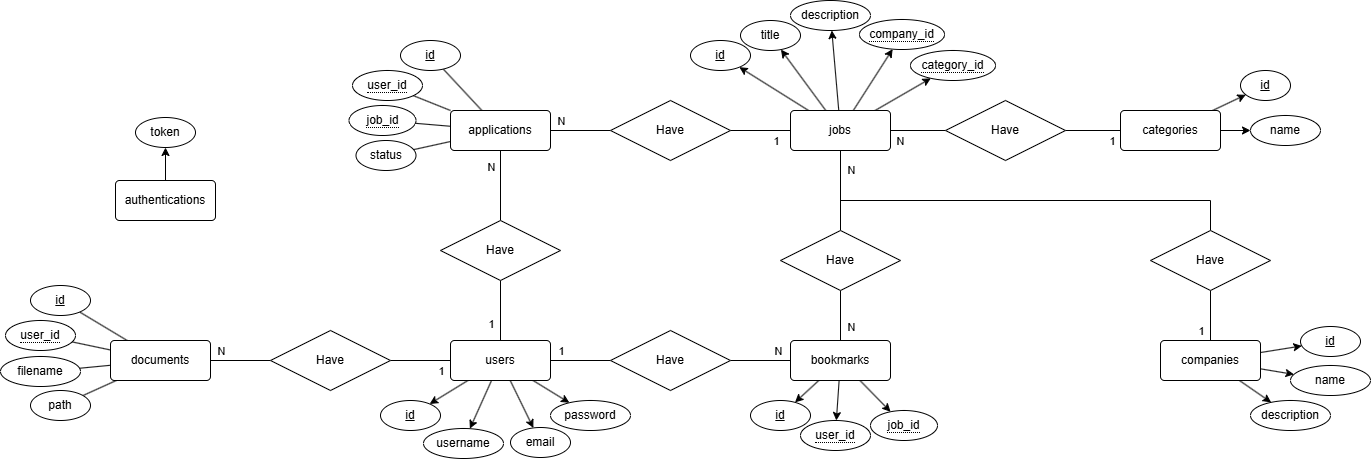

The diagram above was exported from draw.io. Its source (the exported page's mxGraphModel, read from the mxfile embedded in the PNG):
<mxGraphModel dx="1876" dy="1033" grid="1" gridSize="10" guides="1" tooltips="1" connect="1" arrows="1" fold="1" page="1" pageScale="1" pageWidth="850" pageHeight="1100" math="0" shadow="0">
  <root>
    <mxCell id="0" />
    <mxCell id="1" parent="0" />
    <mxCell id="2" edge="1" parent="1" source="63" style="edgeStyle=orthogonalEdgeStyle;rounded=0;orthogonalLoop=1;jettySize=auto;html=1;strokeColor=default;align=center;verticalAlign=middle;fontFamily=Helvetica;fontSize=11;fontColor=default;labelBackgroundColor=default;endArrow=none;endFill=0;" target="41">
      <mxGeometry relative="1" as="geometry" />
    </mxCell>
    <mxCell id="3" connectable="0" parent="2" style="edgeLabel;html=1;align=center;verticalAlign=middle;resizable=0;points=[];" value="N" vertex="1">
      <mxGeometry relative="1" x="0.1143" y="3" as="geometry">
        <mxPoint x="14" y="-7" as="offset" />
      </mxGeometry>
    </mxCell>
    <mxCell id="4" edge="1" parent="1" source="60" style="edgeStyle=orthogonalEdgeStyle;rounded=0;orthogonalLoop=1;jettySize=auto;html=1;strokeColor=default;align=center;verticalAlign=middle;fontFamily=Helvetica;fontSize=11;fontColor=default;labelBackgroundColor=default;endArrow=none;endFill=0;" target="46">
      <mxGeometry relative="1" as="geometry" />
    </mxCell>
    <mxCell id="5" connectable="0" parent="4" style="edgeLabel;html=1;align=center;verticalAlign=middle;resizable=0;points=[];" value="N" vertex="1">
      <mxGeometry relative="1" x="0.2943" y="-2" as="geometry">
        <mxPoint x="-11" y="-8" as="offset" />
      </mxGeometry>
    </mxCell>
    <mxCell id="6" edge="1" parent="1" source="10" style="rounded=0;orthogonalLoop=1;jettySize=auto;html=1;" target="70">
      <mxGeometry relative="1" as="geometry" />
    </mxCell>
    <mxCell id="7" edge="1" parent="1" source="10" style="rounded=0;orthogonalLoop=1;jettySize=auto;html=1;" target="71">
      <mxGeometry relative="1" as="geometry" />
    </mxCell>
    <mxCell id="8" edge="1" parent="1" source="10" style="rounded=0;orthogonalLoop=1;jettySize=auto;html=1;" target="72">
      <mxGeometry relative="1" as="geometry" />
    </mxCell>
    <mxCell id="9" edge="1" parent="1" source="10" style="rounded=0;orthogonalLoop=1;jettySize=auto;html=1;" target="73">
      <mxGeometry relative="1" as="geometry" />
    </mxCell>
    <mxCell id="10" parent="1" style="rounded=1;arcSize=10;whiteSpace=wrap;html=1;align=center;" value="users" vertex="1">
      <mxGeometry height="40" width="100" x="600" y="770" as="geometry" />
    </mxCell>
    <mxCell id="11" edge="1" parent="1" source="14" style="rounded=0;orthogonalLoop=1;jettySize=auto;html=1;" target="74">
      <mxGeometry relative="1" as="geometry" />
    </mxCell>
    <mxCell id="12" edge="1" parent="1" source="14" style="rounded=0;orthogonalLoop=1;jettySize=auto;html=1;" target="75">
      <mxGeometry relative="1" as="geometry" />
    </mxCell>
    <mxCell id="13" edge="1" parent="1" source="14" style="rounded=0;orthogonalLoop=1;jettySize=auto;html=1;" target="76">
      <mxGeometry relative="1" as="geometry" />
    </mxCell>
    <mxCell id="14" parent="1" style="rounded=1;arcSize=10;whiteSpace=wrap;html=1;align=center;" value="companies" vertex="1">
      <mxGeometry height="40" width="100" x="1310" y="770" as="geometry" />
    </mxCell>
    <mxCell id="15" edge="1" parent="1" source="54" style="edgeStyle=orthogonalEdgeStyle;rounded=0;orthogonalLoop=1;jettySize=auto;html=1;strokeColor=default;align=center;verticalAlign=middle;fontFamily=Helvetica;fontSize=11;fontColor=default;labelBackgroundColor=default;endArrow=none;endFill=0;" target="30">
      <mxGeometry relative="1" as="geometry">
        <mxPoint x="1100" y="610" as="sourcePoint" />
      </mxGeometry>
    </mxCell>
    <mxCell id="16" connectable="0" parent="15" style="edgeLabel;html=1;align=center;verticalAlign=middle;resizable=0;points=[];" value="N" vertex="1">
      <mxGeometry relative="1" x="0.5536" as="geometry">
        <mxPoint x="10" y="2" as="offset" />
      </mxGeometry>
    </mxCell>
    <mxCell id="17" edge="1" parent="1" source="19" style="rounded=0;orthogonalLoop=1;jettySize=auto;html=1;" target="77">
      <mxGeometry relative="1" as="geometry" />
    </mxCell>
    <mxCell id="18" edge="1" parent="1" source="19" style="rounded=0;orthogonalLoop=1;jettySize=auto;html=1;" target="78">
      <mxGeometry relative="1" as="geometry" />
    </mxCell>
    <mxCell id="19" parent="1" style="rounded=1;arcSize=10;whiteSpace=wrap;html=1;align=center;" value="categories" vertex="1">
      <mxGeometry height="40" width="100" x="1270" y="540" as="geometry" />
    </mxCell>
    <mxCell id="20" edge="1" parent="1" source="66" style="edgeStyle=orthogonalEdgeStyle;rounded=0;orthogonalLoop=1;jettySize=auto;html=1;strokeColor=default;align=center;verticalAlign=middle;fontFamily=Helvetica;fontSize=11;fontColor=default;labelBackgroundColor=default;endArrow=none;endFill=0;" target="37">
      <mxGeometry relative="1" as="geometry" />
    </mxCell>
    <mxCell id="21" connectable="0" parent="20" style="edgeLabel;html=1;align=center;verticalAlign=middle;resizable=0;points=[];" value="N" vertex="1">
      <mxGeometry relative="1" x="0.4241" y="1" as="geometry">
        <mxPoint x="-7" y="-11" as="offset" />
      </mxGeometry>
    </mxCell>
    <mxCell id="22" edge="1" parent="1" source="30" style="rounded=0;orthogonalLoop=1;jettySize=auto;html=1;" target="79">
      <mxGeometry relative="1" as="geometry" />
    </mxCell>
    <mxCell id="23" edge="1" parent="1" source="30" style="rounded=0;orthogonalLoop=1;jettySize=auto;html=1;" target="80">
      <mxGeometry relative="1" as="geometry" />
    </mxCell>
    <mxCell id="24" edge="1" parent="1" source="30" style="rounded=0;orthogonalLoop=1;jettySize=auto;html=1;" target="81">
      <mxGeometry relative="1" as="geometry" />
    </mxCell>
    <mxCell id="25" edge="1" parent="1" source="30" style="rounded=0;orthogonalLoop=1;jettySize=auto;html=1;" target="82">
      <mxGeometry relative="1" as="geometry" />
    </mxCell>
    <mxCell id="26" edge="1" parent="1" source="30" style="rounded=0;orthogonalLoop=1;jettySize=auto;html=1;" target="83">
      <mxGeometry relative="1" as="geometry" />
    </mxCell>
    <mxCell id="27" edge="1" parent="1" source="30" style="edgeStyle=orthogonalEdgeStyle;rounded=0;orthogonalLoop=1;jettySize=auto;html=1;endArrow=none;endFill=0;" target="57" value="">
      <mxGeometry relative="1" as="geometry" />
    </mxCell>
    <mxCell id="28" connectable="0" parent="27" style="edgeLabel;html=1;align=center;verticalAlign=middle;resizable=0;points=[];" value="N" vertex="1">
      <mxGeometry relative="1" x="-0.7216" y="1" as="geometry">
        <mxPoint x="2" y="11" as="offset" />
      </mxGeometry>
    </mxCell>
    <mxCell id="29" edge="1" parent="1" source="30" style="edgeStyle=orthogonalEdgeStyle;rounded=0;orthogonalLoop=1;jettySize=auto;html=1;endArrow=none;endFill=0;" target="96">
      <mxGeometry relative="1" as="geometry">
        <Array as="points">
          <mxPoint x="990" y="630" />
          <mxPoint x="1360" y="630" />
        </Array>
      </mxGeometry>
    </mxCell>
    <mxCell id="30" parent="1" style="rounded=1;arcSize=10;whiteSpace=wrap;html=1;align=center;" value="jobs" vertex="1">
      <mxGeometry height="40" width="100" x="940" y="540" as="geometry" />
    </mxCell>
    <mxCell id="31" edge="1" parent="1" source="69" style="edgeStyle=orthogonalEdgeStyle;rounded=0;orthogonalLoop=1;jettySize=auto;html=1;strokeColor=default;align=center;verticalAlign=middle;fontFamily=Helvetica;fontSize=11;fontColor=default;labelBackgroundColor=default;endArrow=none;endFill=0;" target="10">
      <mxGeometry relative="1" as="geometry" />
    </mxCell>
    <mxCell id="32" connectable="0" parent="31" style="edgeLabel;html=1;align=center;verticalAlign=middle;resizable=0;points=[];" value="1" vertex="1">
      <mxGeometry relative="1" x="0.2161" y="3" as="geometry">
        <mxPoint x="-13" y="6" as="offset" />
      </mxGeometry>
    </mxCell>
    <mxCell id="33" edge="1" parent="1" source="37" style="rounded=0;orthogonalLoop=1;jettySize=auto;html=1;endArrow=none;endFill=0;" target="84">
      <mxGeometry relative="1" as="geometry" />
    </mxCell>
    <mxCell id="34" edge="1" parent="1" source="37" style="rounded=0;orthogonalLoop=1;jettySize=auto;html=1;endArrow=none;endFill=0;" target="85">
      <mxGeometry relative="1" as="geometry" />
    </mxCell>
    <mxCell id="35" edge="1" parent="1" source="37" style="rounded=0;orthogonalLoop=1;jettySize=auto;html=1;endArrow=none;endFill=0;" target="86">
      <mxGeometry relative="1" as="geometry" />
    </mxCell>
    <mxCell id="36" edge="1" parent="1" source="37" style="rounded=0;orthogonalLoop=1;jettySize=auto;html=1;endArrow=none;endFill=0;" target="87">
      <mxGeometry relative="1" as="geometry" />
    </mxCell>
    <mxCell id="37" parent="1" style="rounded=1;arcSize=10;whiteSpace=wrap;html=1;align=center;" value="applications" vertex="1">
      <mxGeometry height="40" width="100" x="600" y="540" as="geometry" />
    </mxCell>
    <mxCell id="38" edge="1" parent="1" source="41" style="rounded=0;orthogonalLoop=1;jettySize=auto;html=1;" target="88">
      <mxGeometry relative="1" as="geometry" />
    </mxCell>
    <mxCell id="39" edge="1" parent="1" source="41" style="rounded=0;orthogonalLoop=1;jettySize=auto;html=1;" target="89">
      <mxGeometry relative="1" as="geometry" />
    </mxCell>
    <mxCell id="40" edge="1" parent="1" source="41" style="rounded=0;orthogonalLoop=1;jettySize=auto;html=1;" target="90">
      <mxGeometry relative="1" as="geometry" />
    </mxCell>
    <mxCell id="41" parent="1" style="rounded=1;arcSize=10;whiteSpace=wrap;html=1;align=center;" value="bookmarks" vertex="1">
      <mxGeometry height="40" width="100" x="940" y="770" as="geometry" />
    </mxCell>
    <mxCell id="42" edge="1" parent="1" source="46" style="rounded=0;orthogonalLoop=1;jettySize=auto;html=1;endArrow=none;endFill=0;" target="91">
      <mxGeometry relative="1" as="geometry" />
    </mxCell>
    <mxCell id="43" edge="1" parent="1" source="46" style="rounded=0;orthogonalLoop=1;jettySize=auto;html=1;endArrow=none;endFill=0;" target="94">
      <mxGeometry relative="1" as="geometry" />
    </mxCell>
    <mxCell id="44" edge="1" parent="1" source="46" style="rounded=0;orthogonalLoop=1;jettySize=auto;html=1;endArrow=none;endFill=0;" target="92">
      <mxGeometry relative="1" as="geometry" />
    </mxCell>
    <mxCell id="45" edge="1" parent="1" source="46" style="rounded=0;orthogonalLoop=1;jettySize=auto;html=1;endArrow=none;endFill=0;" target="93">
      <mxGeometry relative="1" as="geometry" />
    </mxCell>
    <mxCell id="46" parent="1" style="rounded=1;arcSize=10;whiteSpace=wrap;html=1;align=center;" value="documents" vertex="1">
      <mxGeometry height="40" width="100" x="260" y="770" as="geometry" />
    </mxCell>
    <mxCell id="47" edge="1" parent="1" source="48" style="edgeStyle=orthogonalEdgeStyle;rounded=0;orthogonalLoop=1;jettySize=auto;html=1;" target="95">
      <mxGeometry relative="1" as="geometry" />
    </mxCell>
    <mxCell id="48" parent="1" style="rounded=1;arcSize=10;whiteSpace=wrap;html=1;align=center;" value="authentications" vertex="1">
      <mxGeometry height="40" width="100" x="265" y="610" as="geometry" />
    </mxCell>
    <mxCell id="49" edge="1" parent="1" source="14" style="rounded=0;orthogonalLoop=1;jettySize=auto;html=1;endArrow=none;endFill=0;" target="96" value="">
      <mxGeometry relative="1" as="geometry">
        <mxPoint x="1385" y="780" as="sourcePoint" />
        <mxPoint x="1215" y="790" as="targetPoint" />
      </mxGeometry>
    </mxCell>
    <mxCell id="50" connectable="0" parent="49" style="edgeLabel;html=1;align=center;verticalAlign=middle;resizable=0;points=[];" value="1" vertex="1">
      <mxGeometry relative="1" x="-0.3212" as="geometry">
        <mxPoint x="-10" y="7" as="offset" />
      </mxGeometry>
    </mxCell>
    <mxCell id="51" edge="1" parent="1" style="edgeStyle=orthogonalEdgeStyle;rounded=0;orthogonalLoop=1;jettySize=auto;html=1;endArrow=none;endFill=0;" target="30">
      <mxGeometry relative="1" as="geometry">
        <mxPoint x="880" y="560" as="sourcePoint" />
      </mxGeometry>
    </mxCell>
    <mxCell id="52" edge="1" parent="1" source="54" style="edgeStyle=orthogonalEdgeStyle;rounded=0;orthogonalLoop=1;jettySize=auto;html=1;endArrow=none;endFill=0;" target="41">
      <mxGeometry relative="1" as="geometry" />
    </mxCell>
    <mxCell id="53" connectable="0" parent="52" style="edgeLabel;html=1;align=center;verticalAlign=middle;resizable=0;points=[];" value="N" vertex="1">
      <mxGeometry relative="1" x="0.2431" y="-1" as="geometry">
        <mxPoint x="11" y="5" as="offset" />
      </mxGeometry>
    </mxCell>
    <mxCell id="54" parent="1" style="shape=rhombus;perimeter=rhombusPerimeter;whiteSpace=wrap;html=1;align=center;" value="Have" vertex="1">
      <mxGeometry height="60" width="120" x="930" y="660" as="geometry" />
    </mxCell>
    <mxCell id="55" edge="1" parent="1" source="57" style="edgeStyle=orthogonalEdgeStyle;rounded=0;orthogonalLoop=1;jettySize=auto;html=1;strokeColor=default;align=center;verticalAlign=middle;fontFamily=Helvetica;fontSize=11;fontColor=default;labelBackgroundColor=default;endArrow=none;endFill=0;" target="19">
      <mxGeometry relative="1" as="geometry" />
    </mxCell>
    <mxCell id="56" connectable="0" parent="55" style="edgeLabel;html=1;align=center;verticalAlign=middle;resizable=0;points=[];" value="1" vertex="1">
      <mxGeometry relative="1" x="0.5647" y="-1" as="geometry">
        <mxPoint x="3" y="9" as="offset" />
      </mxGeometry>
    </mxCell>
    <mxCell id="57" parent="1" style="shape=rhombus;perimeter=rhombusPerimeter;whiteSpace=wrap;html=1;align=center;" value="Have" vertex="1">
      <mxGeometry height="60" width="120" x="1095" y="530" as="geometry" />
    </mxCell>
    <mxCell id="58" edge="1" parent="1" source="10" style="edgeStyle=orthogonalEdgeStyle;rounded=0;orthogonalLoop=1;jettySize=auto;html=1;strokeColor=default;align=center;verticalAlign=middle;fontFamily=Helvetica;fontSize=11;fontColor=default;labelBackgroundColor=default;endArrow=none;endFill=0;" target="60" value="">
      <mxGeometry relative="1" as="geometry">
        <mxPoint x="600" y="790" as="sourcePoint" />
        <mxPoint x="360" y="790" as="targetPoint" />
      </mxGeometry>
    </mxCell>
    <mxCell id="59" connectable="0" parent="58" style="edgeLabel;html=1;align=center;verticalAlign=middle;resizable=0;points=[];" value="1" vertex="1">
      <mxGeometry relative="1" x="-0.4154" y="-3" as="geometry">
        <mxPoint x="7" y="13" as="offset" />
      </mxGeometry>
    </mxCell>
    <mxCell id="60" parent="1" style="shape=rhombus;perimeter=rhombusPerimeter;whiteSpace=wrap;html=1;align=center;" value="Have" vertex="1">
      <mxGeometry height="60" width="120" x="420" y="760" as="geometry" />
    </mxCell>
    <mxCell id="61" edge="1" parent="1" source="10" style="edgeStyle=orthogonalEdgeStyle;rounded=0;orthogonalLoop=1;jettySize=auto;html=1;strokeColor=default;align=center;verticalAlign=middle;fontFamily=Helvetica;fontSize=11;fontColor=default;labelBackgroundColor=default;endArrow=none;endFill=0;" target="63" value="">
      <mxGeometry relative="1" as="geometry">
        <mxPoint x="700" y="790" as="sourcePoint" />
        <mxPoint x="940" y="790" as="targetPoint" />
      </mxGeometry>
    </mxCell>
    <mxCell id="62" connectable="0" parent="61" style="edgeLabel;html=1;align=center;verticalAlign=middle;resizable=0;points=[];" value="1" vertex="1">
      <mxGeometry relative="1" x="-0.1007" y="-1" as="geometry">
        <mxPoint x="-17" y="-11" as="offset" />
      </mxGeometry>
    </mxCell>
    <mxCell id="63" parent="1" style="shape=rhombus;perimeter=rhombusPerimeter;whiteSpace=wrap;html=1;align=center;" value="Have" vertex="1">
      <mxGeometry height="60" width="120" x="760" y="760" as="geometry" />
    </mxCell>
    <mxCell id="64" edge="1" parent="1" source="30" style="edgeStyle=orthogonalEdgeStyle;rounded=0;orthogonalLoop=1;jettySize=auto;html=1;strokeColor=default;align=center;verticalAlign=middle;fontFamily=Helvetica;fontSize=11;fontColor=default;labelBackgroundColor=default;endArrow=none;endFill=0;" target="66" value="">
      <mxGeometry relative="1" as="geometry">
        <mxPoint x="650" y="390" as="sourcePoint" />
        <mxPoint x="650" y="540" as="targetPoint" />
      </mxGeometry>
    </mxCell>
    <mxCell id="65" connectable="0" parent="64" style="edgeLabel;html=1;align=center;verticalAlign=middle;resizable=0;points=[];" value="1" vertex="1">
      <mxGeometry relative="1" x="-0.8162" y="-1" as="geometry">
        <mxPoint x="-9" y="11" as="offset" />
      </mxGeometry>
    </mxCell>
    <mxCell id="66" parent="1" style="shape=rhombus;perimeter=rhombusPerimeter;whiteSpace=wrap;html=1;align=center;" value="Have" vertex="1">
      <mxGeometry height="60" width="120" x="760" y="530" as="geometry" />
    </mxCell>
    <mxCell id="67" edge="1" parent="1" source="37" style="edgeStyle=orthogonalEdgeStyle;rounded=0;orthogonalLoop=1;jettySize=auto;html=1;strokeColor=default;align=center;verticalAlign=middle;fontFamily=Helvetica;fontSize=11;fontColor=default;labelBackgroundColor=default;endArrow=none;endFill=0;" target="69" value="">
      <mxGeometry relative="1" as="geometry">
        <mxPoint x="650" y="630" as="sourcePoint" />
        <mxPoint x="650" y="770" as="targetPoint" />
      </mxGeometry>
    </mxCell>
    <mxCell id="68" connectable="0" parent="67" style="edgeLabel;html=1;align=center;verticalAlign=middle;resizable=0;points=[];" value="N" vertex="1">
      <mxGeometry relative="1" x="0.0548" y="-2" as="geometry">
        <mxPoint x="-8" y="-21" as="offset" />
      </mxGeometry>
    </mxCell>
    <mxCell id="69" parent="1" style="shape=rhombus;perimeter=rhombusPerimeter;whiteSpace=wrap;html=1;align=center;" value="Have" vertex="1">
      <mxGeometry height="60" width="120" x="590" y="650" as="geometry" />
    </mxCell>
    <mxCell id="70" parent="1" style="ellipse;whiteSpace=wrap;html=1;align=center;fontStyle=4;" value="id" vertex="1">
      <mxGeometry height="30" width="60" x="530" y="830" as="geometry" />
    </mxCell>
    <mxCell id="71" parent="1" style="ellipse;whiteSpace=wrap;html=1;align=center;" value="username" vertex="1">
      <mxGeometry height="30" width="80" x="573" y="858" as="geometry" />
    </mxCell>
    <mxCell id="72" parent="1" style="ellipse;whiteSpace=wrap;html=1;align=center;" value="email" vertex="1">
      <mxGeometry height="30" width="60" x="660" y="857" as="geometry" />
    </mxCell>
    <mxCell id="73" parent="1" style="ellipse;whiteSpace=wrap;html=1;align=center;" value="password" vertex="1">
      <mxGeometry height="30" width="80" x="700" y="830" as="geometry" />
    </mxCell>
    <mxCell id="74" parent="1" style="ellipse;whiteSpace=wrap;html=1;align=center;fontStyle=4;" value="id" vertex="1">
      <mxGeometry height="30" width="60" x="1450" y="756" as="geometry" />
    </mxCell>
    <mxCell id="75" parent="1" style="ellipse;whiteSpace=wrap;html=1;align=center;" value="name" vertex="1">
      <mxGeometry height="30" width="80" x="1440" y="795" as="geometry" />
    </mxCell>
    <mxCell id="76" parent="1" style="ellipse;whiteSpace=wrap;html=1;align=center;" value="description" vertex="1">
      <mxGeometry height="30" width="80" x="1400" y="830" as="geometry" />
    </mxCell>
    <mxCell id="77" parent="1" style="ellipse;whiteSpace=wrap;html=1;align=center;" value="name" vertex="1">
      <mxGeometry height="30" width="70" x="1400" y="545" as="geometry" />
    </mxCell>
    <mxCell id="78" parent="1" style="ellipse;whiteSpace=wrap;html=1;align=center;fontStyle=4;" value="id" vertex="1">
      <mxGeometry height="30" width="50" x="1390" y="500" as="geometry" />
    </mxCell>
    <mxCell id="79" parent="1" style="ellipse;whiteSpace=wrap;html=1;align=center;fontStyle=4;" value="id" vertex="1">
      <mxGeometry height="30" width="60" x="840" y="470" as="geometry" />
    </mxCell>
    <mxCell id="80" parent="1" style="ellipse;whiteSpace=wrap;html=1;align=center;" value="title" vertex="1">
      <mxGeometry height="30" width="60" x="890" y="450" as="geometry" />
    </mxCell>
    <mxCell id="81" parent="1" style="ellipse;whiteSpace=wrap;html=1;align=center;" value="description" vertex="1">
      <mxGeometry height="30" width="80" x="940" y="430" as="geometry" />
    </mxCell>
    <mxCell id="82" parent="1" style="ellipse;whiteSpace=wrap;html=1;align=center;" value="&lt;span style=&quot;border-bottom: 1px dotted&quot;&gt;company_id&lt;/span&gt;" vertex="1">
      <mxGeometry height="30" width="85" x="1009" y="449" as="geometry" />
    </mxCell>
    <mxCell id="83" parent="1" style="ellipse;whiteSpace=wrap;html=1;align=center;" value="&lt;span style=&quot;border-bottom: 1px dotted&quot;&gt;category_id&lt;/span&gt;" vertex="1">
      <mxGeometry height="30" width="85" x="1060" y="480" as="geometry" />
    </mxCell>
    <mxCell id="84" parent="1" style="ellipse;whiteSpace=wrap;html=1;align=center;fontStyle=4;" value="id" vertex="1">
      <mxGeometry height="30" width="60" x="550" y="470" as="geometry" />
    </mxCell>
    <mxCell id="85" parent="1" style="ellipse;whiteSpace=wrap;html=1;align=center;" value="status" vertex="1">
      <mxGeometry height="30" width="60" x="505.5" y="570" as="geometry" />
    </mxCell>
    <mxCell id="86" parent="1" style="ellipse;whiteSpace=wrap;html=1;align=center;" value="&lt;span style=&quot;border-bottom: 1px dotted&quot;&gt;user_id&lt;/span&gt;" vertex="1">
      <mxGeometry height="30" width="70" x="502" y="500" as="geometry" />
    </mxCell>
    <mxCell id="87" parent="1" style="ellipse;whiteSpace=wrap;html=1;align=center;" value="&lt;span style=&quot;border-bottom: 1px dotted&quot;&gt;job_id&lt;/span&gt;" vertex="1">
      <mxGeometry height="30" width="67" x="498.5" y="535" as="geometry" />
    </mxCell>
    <mxCell id="88" parent="1" style="ellipse;whiteSpace=wrap;html=1;align=center;fontStyle=4;" value="id" vertex="1">
      <mxGeometry height="30" width="60" x="900" y="830" as="geometry" />
    </mxCell>
    <mxCell id="89" parent="1" style="ellipse;whiteSpace=wrap;html=1;align=center;" value="&lt;span style=&quot;border-bottom: 1px dotted&quot;&gt;user_id&lt;/span&gt;" vertex="1">
      <mxGeometry height="30" width="70" x="950" y="850" as="geometry" />
    </mxCell>
    <mxCell id="90" parent="1" style="ellipse;whiteSpace=wrap;html=1;align=center;" value="&lt;span style=&quot;border-bottom: 1px dotted&quot;&gt;job_id&lt;/span&gt;" vertex="1">
      <mxGeometry height="30" width="67" x="1020" y="840" as="geometry" />
    </mxCell>
    <mxCell id="91" parent="1" style="ellipse;whiteSpace=wrap;html=1;align=center;fontStyle=4;" value="id" vertex="1">
      <mxGeometry height="30" width="60" x="180" y="715" as="geometry" />
    </mxCell>
    <mxCell id="92" parent="1" style="ellipse;whiteSpace=wrap;html=1;align=center;" value="path" vertex="1">
      <mxGeometry height="30" width="60" x="180" y="820" as="geometry" />
    </mxCell>
    <mxCell id="93" parent="1" style="ellipse;whiteSpace=wrap;html=1;align=center;" value="filename" vertex="1">
      <mxGeometry height="30" width="80" x="150" y="786" as="geometry" />
    </mxCell>
    <mxCell id="94" parent="1" style="ellipse;whiteSpace=wrap;html=1;align=center;" value="&lt;span style=&quot;border-bottom: 1px dotted&quot;&gt;user_id&lt;/span&gt;" vertex="1">
      <mxGeometry height="30" width="70" x="155" y="750" as="geometry" />
    </mxCell>
    <mxCell id="95" parent="1" style="ellipse;whiteSpace=wrap;html=1;align=center;" value="token" vertex="1">
      <mxGeometry height="30" width="60" x="285" y="547" as="geometry" />
    </mxCell>
    <mxCell id="96" parent="1" style="shape=rhombus;perimeter=rhombusPerimeter;whiteSpace=wrap;html=1;align=center;" value="Have" vertex="1">
      <mxGeometry height="60" width="120" x="1300" y="660" as="geometry" />
    </mxCell>
  </root>
</mxGraphModel>